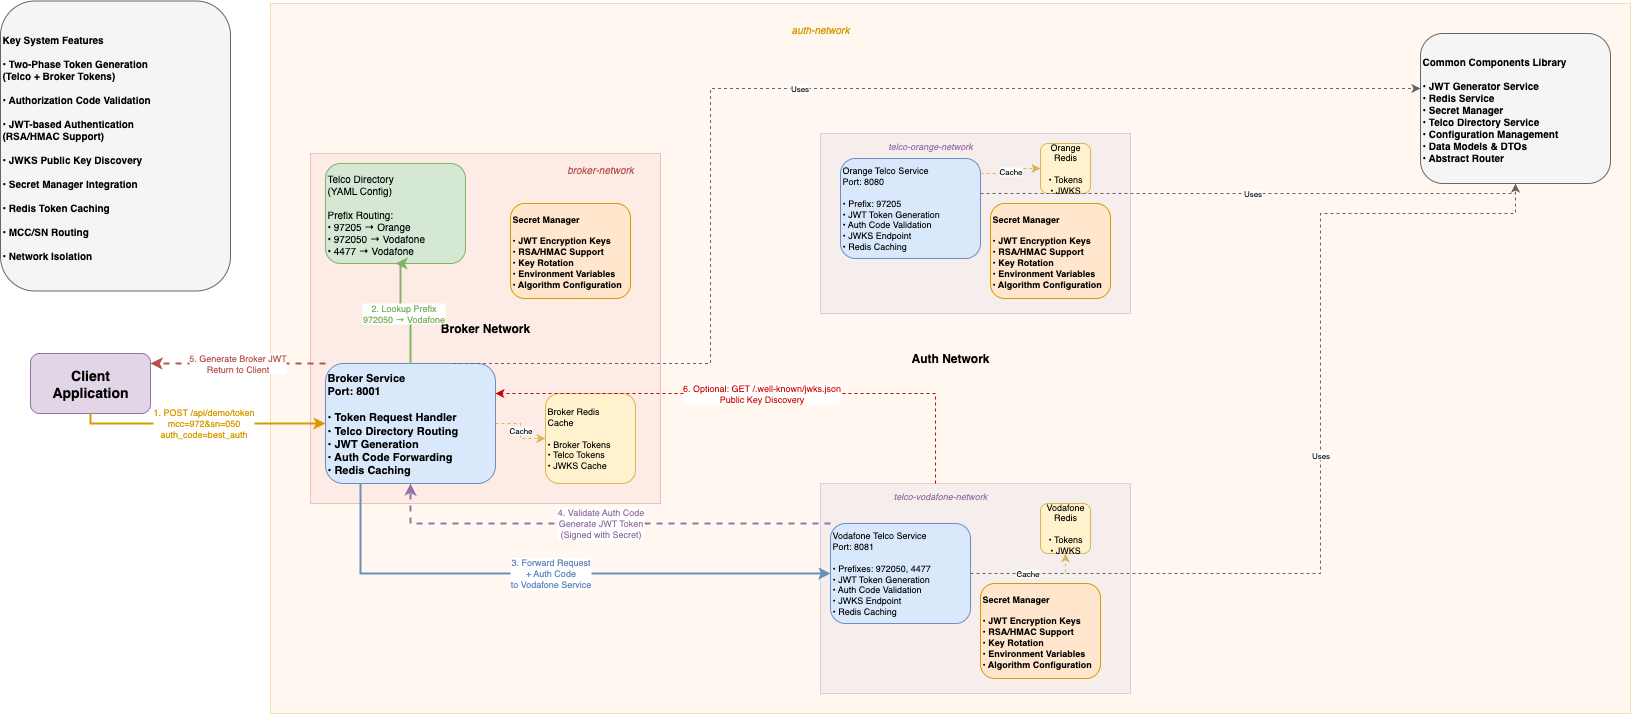

The diagram above was exported from draw.io. Its source (the exported page's mxGraphModel, read from the mxfile embedded in the PNG):
<mxGraphModel dx="2644" dy="624" grid="1" gridSize="10" guides="1" tooltips="1" connect="1" arrows="1" fold="1" page="1" pageScale="1" pageWidth="850" pageHeight="1100" math="0" shadow="0">
  <root>
    <mxCell id="0" />
    <mxCell id="1" parent="0" />
    <mxCell id="131x9muStNhSjhGBg1Rj-9" value="Auth Network" style="rounded=0;whiteSpace=wrap;html=1;fillColor=#ffe6cc;strokeColor=#d79b00;opacity=30;fontSize=12;fontStyle=1;" parent="1" vertex="1">
      <mxGeometry x="200" y="140" width="1360" height="710" as="geometry" />
    </mxCell>
    <mxCell id="131x9muStNhSjhGBg1Rj-4" value="Client Application" style="rounded=1;whiteSpace=wrap;html=1;fillColor=#e1d5e7;strokeColor=#9673a6;fontSize=14;fontStyle=1;" parent="1" vertex="1">
      <mxGeometry x="-40" y="490" width="120" height="60" as="geometry" />
    </mxCell>
    <mxCell id="131x9muStNhSjhGBg1Rj-5" value="Broker Network" style="rounded=0;whiteSpace=wrap;html=1;fillColor=#f8cecc;strokeColor=#b85450;opacity=30;fontSize=12;fontStyle=1;" parent="1" vertex="1">
      <mxGeometry x="240" y="290" width="350" height="350" as="geometry" />
    </mxCell>
    <mxCell id="131x9muStNhSjhGBg1Rj-6" value="Broker Service&lt;br&gt;Port: 8001&lt;br&gt;&lt;br&gt;• Token Request Handler&lt;br&gt;• Telco Directory Routing&lt;br&gt;• JWT Generation&lt;br&gt;• Auth Code Forwarding&lt;br&gt;• Redis Caching" style="rounded=1;whiteSpace=wrap;html=1;fillColor=#dae8fc;strokeColor=#6c8ebf;fontSize=11;fontStyle=1;align=left;" parent="1" vertex="1">
      <mxGeometry x="255" y="500" width="170" height="120" as="geometry" />
    </mxCell>
    <mxCell id="131x9muStNhSjhGBg1Rj-7" value="Broker Redis&lt;br&gt;Cache&lt;br&gt;&lt;br&gt;• Broker Tokens&lt;br&gt;• Telco Tokens&lt;br&gt;• JWKS Cache" style="rounded=1;whiteSpace=wrap;html=1;fillColor=#fff2cc;strokeColor=#d6b656;fontSize=9;align=left;" parent="1" vertex="1">
      <mxGeometry x="475" y="530" width="90" height="90" as="geometry" />
    </mxCell>
    <mxCell id="131x9muStNhSjhGBg1Rj-8" value="Telco Directory&lt;br&gt;(YAML Config)&lt;br&gt;&lt;br&gt;Prefix Routing:&lt;br&gt;• 97205 → Orange&lt;br&gt;• 972050 → Vodafone&lt;br&gt;• 4477 → Vodafone" style="rounded=1;whiteSpace=wrap;html=1;fillColor=#d5e8d4;strokeColor=#82b366;fontSize=10;align=left;" parent="1" vertex="1">
      <mxGeometry x="255" y="300" width="140" height="100" as="geometry" />
    </mxCell>
    <mxCell id="131x9muStNhSjhGBg1Rj-10" value="" style="rounded=0;whiteSpace=wrap;html=1;fillColor=#e1d5e7;strokeColor=#9673a6;opacity=30;fontSize=10;" parent="1" vertex="1">
      <mxGeometry x="750" y="270" width="310" height="180" as="geometry" />
    </mxCell>
    <mxCell id="131x9muStNhSjhGBg1Rj-11" value="Orange Telco Service&lt;br&gt;Port: 8080&lt;br&gt;&lt;br&gt;• Prefix: 97205&lt;br&gt;• JWT Token Generation&lt;br&gt;• Auth Code Validation&lt;br&gt;• JWKS Endpoint&lt;br&gt;• Redis Caching" style="rounded=1;whiteSpace=wrap;html=1;fillColor=#dae8fc;strokeColor=#6c8ebf;fontSize=9;align=left;" parent="1" vertex="1">
      <mxGeometry x="770" y="295" width="140" height="100" as="geometry" />
    </mxCell>
    <mxCell id="131x9muStNhSjhGBg1Rj-12" value="Orange&lt;br&gt;Redis&lt;br&gt;&lt;br&gt;• Tokens&lt;br&gt;• JWKS" style="rounded=1;whiteSpace=wrap;html=1;fillColor=#fff2cc;strokeColor=#d6b656;fontSize=9;" parent="1" vertex="1">
      <mxGeometry x="970" y="280" width="50" height="50" as="geometry" />
    </mxCell>
    <mxCell id="131x9muStNhSjhGBg1Rj-13" value="" style="rounded=0;whiteSpace=wrap;html=1;fillColor=#e1d5e7;strokeColor=#9673a6;opacity=30;fontSize=10;" parent="1" vertex="1">
      <mxGeometry x="750" y="620" width="310" height="210" as="geometry" />
    </mxCell>
    <mxCell id="131x9muStNhSjhGBg1Rj-14" value="Vodafone Telco Service&lt;br&gt;Port: 8081&lt;br&gt;&lt;br&gt;• Prefixes: 972050, 4477&lt;br&gt;• JWT Token Generation&lt;br&gt;• Auth Code Validation&lt;br&gt;• JWKS Endpoint&lt;br&gt;• Redis Caching" style="rounded=1;whiteSpace=wrap;html=1;fillColor=#dae8fc;strokeColor=#6c8ebf;fontSize=9;align=left;" parent="1" vertex="1">
      <mxGeometry x="760" y="660" width="140" height="100" as="geometry" />
    </mxCell>
    <mxCell id="131x9muStNhSjhGBg1Rj-15" value="Vodafone&lt;br&gt;Redis&lt;br&gt;&lt;br&gt;• Tokens&lt;br&gt;• JWKS" style="rounded=1;whiteSpace=wrap;html=1;fillColor=#fff2cc;strokeColor=#d6b656;fontSize=9;" parent="1" vertex="1">
      <mxGeometry x="970" y="640" width="50" height="50" as="geometry" />
    </mxCell>
    <mxCell id="131x9muStNhSjhGBg1Rj-16" value="Common Components Library&lt;br&gt;&lt;br&gt;• JWT Generator Service&lt;br&gt;• Redis Service&lt;br&gt;• Secret Manager&lt;br&gt;• Telco Directory Service&lt;br&gt;• Configuration Management&lt;br&gt;• Data Models &amp; DTOs&lt;br&gt;• Abstract Router" style="rounded=1;whiteSpace=wrap;html=1;fillColor=#f5f5f5;strokeColor=#666666;fontSize=10;align=left;fontStyle=1;" parent="1" vertex="1">
      <mxGeometry x="1350" y="170" width="190" height="150" as="geometry" />
    </mxCell>
    <mxCell id="131x9muStNhSjhGBg1Rj-38" value="Secret Manager&amp;nbsp;&lt;div&gt;&lt;br&gt;• JWT Encryption Keys&lt;br&gt;• RSA/HMAC Support&lt;br&gt;• Key Rotation&lt;br&gt;• Environment Variables&lt;br&gt;• Algorithm Configuration&lt;/div&gt;" style="rounded=1;whiteSpace=wrap;html=1;fillColor=#ffe6cc;strokeColor=#d79b00;fontSize=9;align=left;fontStyle=1;" parent="1" vertex="1">
      <mxGeometry x="440" y="340" width="120" height="95" as="geometry" />
    </mxCell>
    <mxCell id="131x9muStNhSjhGBg1Rj-17" value="1. POST /api/demo/token&lt;br&gt;mcc=972&amp;sn=050&lt;br&gt;auth_code=best_auth" style="edgeStyle=orthogonalEdgeStyle;rounded=0;orthogonalLoop=1;jettySize=auto;html=1;fontSize=9;fontColor=#d79b00;strokeColor=#d79b00;strokeWidth=2;" parent="1" source="131x9muStNhSjhGBg1Rj-4" target="131x9muStNhSjhGBg1Rj-6" edge="1">
      <mxGeometry relative="1" as="geometry">
        <Array as="points">
          <mxPoint x="20" y="560" />
        </Array>
      </mxGeometry>
    </mxCell>
    <mxCell id="131x9muStNhSjhGBg1Rj-18" value="2. Lookup Prefix&lt;br&gt;972050 → Vodafone" style="edgeStyle=orthogonalEdgeStyle;rounded=0;orthogonalLoop=1;jettySize=auto;html=1;fontSize=9;fontColor=#82b366;strokeColor=#82b366;strokeWidth=2;entryX=0.5;entryY=1;entryDx=0;entryDy=0;" parent="1" source="131x9muStNhSjhGBg1Rj-6" target="131x9muStNhSjhGBg1Rj-8" edge="1">
      <mxGeometry relative="1" as="geometry">
        <Array as="points">
          <mxPoint x="340" y="450" />
          <mxPoint x="330" y="450" />
        </Array>
      </mxGeometry>
    </mxCell>
    <mxCell id="131x9muStNhSjhGBg1Rj-19" value="3. Forward Request&lt;br&gt;+ Auth Code&lt;br&gt;to Vodafone Service" style="edgeStyle=orthogonalEdgeStyle;rounded=0;orthogonalLoop=1;jettySize=auto;html=1;fontSize=9;fontColor=#6c8ebf;strokeColor=#6c8ebf;strokeWidth=2;" parent="1" source="131x9muStNhSjhGBg1Rj-6" target="131x9muStNhSjhGBg1Rj-14" edge="1">
      <mxGeometry relative="1" as="geometry">
        <Array as="points">
          <mxPoint x="290" y="530" />
        </Array>
      </mxGeometry>
    </mxCell>
    <mxCell id="131x9muStNhSjhGBg1Rj-20" value="4. Validate Auth Code&lt;br&gt;Generate JWT Token&lt;br&gt;(Signed with Secret)" style="edgeStyle=orthogonalEdgeStyle;rounded=0;orthogonalLoop=1;jettySize=auto;html=1;fontSize=9;fontColor=#9673a6;strokeColor=#9673a6;strokeWidth=2;dashed=1;" parent="1" source="131x9muStNhSjhGBg1Rj-14" target="131x9muStNhSjhGBg1Rj-6" edge="1">
      <mxGeometry relative="1" as="geometry">
        <Array as="points">
          <mxPoint x="340" y="660" />
        </Array>
      </mxGeometry>
    </mxCell>
    <mxCell id="131x9muStNhSjhGBg1Rj-21" value="5. Generate Broker JWT&lt;br&gt;Return to Client" style="edgeStyle=orthogonalEdgeStyle;rounded=0;orthogonalLoop=1;jettySize=auto;html=1;fontSize=9;fontColor=#b85450;strokeColor=#b85450;strokeWidth=2;dashed=1;" parent="1" source="131x9muStNhSjhGBg1Rj-6" target="131x9muStNhSjhGBg1Rj-4" edge="1">
      <mxGeometry relative="1" as="geometry">
        <Array as="points">
          <mxPoint x="130" y="500" />
          <mxPoint x="130" y="500" />
        </Array>
      </mxGeometry>
    </mxCell>
    <mxCell id="131x9muStNhSjhGBg1Rj-42" value="6. Optional: GET /.well-known/jwks.json&lt;br&gt;Public Key Discovery" style="edgeStyle=orthogonalEdgeStyle;rounded=0;orthogonalLoop=1;jettySize=auto;html=1;fontSize=9;fontColor=#cc0000;strokeColor=#cc0000;strokeWidth=1;dashed=1;" parent="1" source="131x9muStNhSjhGBg1Rj-13" target="131x9muStNhSjhGBg1Rj-6" edge="1">
      <mxGeometry x="-0.0027" relative="1" as="geometry">
        <Array as="points">
          <mxPoint x="865" y="530" />
        </Array>
        <mxPoint x="410" y="840" as="targetPoint" />
        <mxPoint as="offset" />
      </mxGeometry>
    </mxCell>
    <mxCell id="131x9muStNhSjhGBg1Rj-22" value="Cache" style="edgeStyle=orthogonalEdgeStyle;rounded=0;orthogonalLoop=1;jettySize=auto;html=1;fontSize=8;strokeColor=#d6b656;strokeWidth=1;dashed=1;" parent="1" source="131x9muStNhSjhGBg1Rj-6" target="131x9muStNhSjhGBg1Rj-7" edge="1">
      <mxGeometry relative="1" as="geometry" />
    </mxCell>
    <mxCell id="131x9muStNhSjhGBg1Rj-23" value="Cache" style="edgeStyle=orthogonalEdgeStyle;rounded=0;orthogonalLoop=1;jettySize=auto;html=1;fontSize=8;strokeColor=#d6b656;strokeWidth=1;dashed=1;" parent="1" source="131x9muStNhSjhGBg1Rj-11" target="131x9muStNhSjhGBg1Rj-12" edge="1">
      <mxGeometry relative="1" as="geometry">
        <Array as="points">
          <mxPoint x="940" y="310" />
          <mxPoint x="940" y="305" />
        </Array>
      </mxGeometry>
    </mxCell>
    <mxCell id="131x9muStNhSjhGBg1Rj-24" value="Cache" style="edgeStyle=orthogonalEdgeStyle;rounded=0;orthogonalLoop=1;jettySize=auto;html=1;fontSize=8;strokeColor=#d6b656;strokeWidth=1;dashed=1;entryX=0.5;entryY=1;entryDx=0;entryDy=0;" parent="1" source="131x9muStNhSjhGBg1Rj-14" target="131x9muStNhSjhGBg1Rj-15" edge="1">
      <mxGeometry relative="1" as="geometry" />
    </mxCell>
    <mxCell id="131x9muStNhSjhGBg1Rj-25" value="Uses" style="edgeStyle=orthogonalEdgeStyle;rounded=0;orthogonalLoop=1;jettySize=auto;html=1;fontSize=8;strokeColor=#666666;strokeWidth=1;dashed=1;exitX=0.75;exitY=0;exitDx=0;exitDy=0;" parent="1" source="131x9muStNhSjhGBg1Rj-6" target="131x9muStNhSjhGBg1Rj-16" edge="1">
      <mxGeometry relative="1" as="geometry">
        <Array as="points">
          <mxPoint x="640" y="500" />
          <mxPoint x="640" y="225" />
        </Array>
      </mxGeometry>
    </mxCell>
    <mxCell id="131x9muStNhSjhGBg1Rj-26" value="Uses" style="edgeStyle=orthogonalEdgeStyle;rounded=0;orthogonalLoop=1;jettySize=auto;html=1;fontSize=8;strokeColor=#666666;strokeWidth=1;dashed=1;" parent="1" source="131x9muStNhSjhGBg1Rj-11" target="131x9muStNhSjhGBg1Rj-16" edge="1">
      <mxGeometry relative="1" as="geometry">
        <Array as="points">
          <mxPoint x="900" y="330" />
          <mxPoint x="1030" y="330" />
        </Array>
      </mxGeometry>
    </mxCell>
    <mxCell id="131x9muStNhSjhGBg1Rj-27" value="Uses" style="edgeStyle=orthogonalEdgeStyle;rounded=0;orthogonalLoop=1;jettySize=auto;html=1;fontSize=8;strokeColor=#666666;strokeWidth=1;dashed=1;" parent="1" source="131x9muStNhSjhGBg1Rj-14" target="131x9muStNhSjhGBg1Rj-16" edge="1">
      <mxGeometry relative="1" as="geometry">
        <Array as="points">
          <mxPoint x="1250" y="710" />
          <mxPoint x="1250" y="350" />
          <mxPoint x="1445" y="350" />
        </Array>
      </mxGeometry>
    </mxCell>
    <mxCell id="131x9muStNhSjhGBg1Rj-33" value="Key System Features&lt;br&gt;&lt;br&gt;• Two-Phase Token Generation&lt;br&gt;  (Telco + Broker Tokens)&lt;br&gt;&lt;br&gt;• Authorization Code Validation&lt;br&gt;&lt;br&gt;• JWT-based Authentication&lt;br&gt;  (RSA/HMAC Support)&lt;br&gt;&lt;br&gt;• JWKS Public Key Discovery&lt;br&gt;&lt;br&gt;• Secret Manager Integration&lt;br&gt;&lt;br&gt;• Redis Token Caching&lt;br&gt;&lt;br&gt;• MCC/SN Routing&lt;br&gt;&lt;br&gt;• Network Isolation" style="rounded=1;whiteSpace=wrap;html=1;fillColor=#f5f5f5;strokeColor=#666666;fontSize=10;align=left;fontStyle=1;" parent="1" vertex="1">
      <mxGeometry x="-70" y="137.5" width="230" height="290" as="geometry" />
    </mxCell>
    <mxCell id="131x9muStNhSjhGBg1Rj-34" value="broker-network" style="text;html=1;strokeColor=none;fillColor=none;align=center;verticalAlign=middle;whiteSpace=wrap;rounded=0;fontSize=10;fontStyle=2;fontColor=#b85450;" parent="1" vertex="1">
      <mxGeometry x="490" y="295" width="80" height="20" as="geometry" />
    </mxCell>
    <mxCell id="131x9muStNhSjhGBg1Rj-35" value="auth-network" style="text;html=1;strokeColor=none;fillColor=none;align=center;verticalAlign=middle;whiteSpace=wrap;rounded=0;fontSize=10;fontStyle=2;fontColor=#d79b00;" parent="1" vertex="1">
      <mxGeometry x="710" y="155" width="80" height="20" as="geometry" />
    </mxCell>
    <mxCell id="131x9muStNhSjhGBg1Rj-36" value="telco-orange-network" style="text;html=1;strokeColor=none;fillColor=none;align=center;verticalAlign=middle;whiteSpace=wrap;rounded=0;fontSize=9;fontStyle=2;fontColor=#9673a6;" parent="1" vertex="1">
      <mxGeometry x="800" y="275" width="120" height="15" as="geometry" />
    </mxCell>
    <mxCell id="131x9muStNhSjhGBg1Rj-37" value="telco-vodafone-network" style="text;html=1;strokeColor=none;fillColor=none;align=center;verticalAlign=middle;whiteSpace=wrap;rounded=0;fontSize=9;fontStyle=2;fontColor=#9673a6;" parent="1" vertex="1">
      <mxGeometry x="810" y="625" width="120" height="15" as="geometry" />
    </mxCell>
    <mxCell id="uOQfDD17PL6lFSW6hkFa-1" value="Secret Manager&amp;nbsp;&lt;div&gt;&lt;br&gt;• JWT Encryption Keys&lt;br&gt;• RSA/HMAC Support&lt;br&gt;• Key Rotation&lt;br&gt;• Environment Variables&lt;br&gt;• Algorithm Configuration&lt;/div&gt;" style="rounded=1;whiteSpace=wrap;html=1;fillColor=#ffe6cc;strokeColor=#d79b00;fontSize=9;align=left;fontStyle=1;" vertex="1" parent="1">
      <mxGeometry x="920" y="340" width="120" height="95" as="geometry" />
    </mxCell>
    <mxCell id="uOQfDD17PL6lFSW6hkFa-2" value="Secret Manager&amp;nbsp;&lt;div&gt;&lt;br&gt;• JWT Encryption Keys&lt;br&gt;• RSA/HMAC Support&lt;br&gt;• Key Rotation&lt;br&gt;• Environment Variables&lt;br&gt;• Algorithm Configuration&lt;/div&gt;" style="rounded=1;whiteSpace=wrap;html=1;fillColor=#ffe6cc;strokeColor=#d79b00;fontSize=9;align=left;fontStyle=1;" vertex="1" parent="1">
      <mxGeometry x="910" y="720" width="120" height="95" as="geometry" />
    </mxCell>
  </root>
</mxGraphModel>